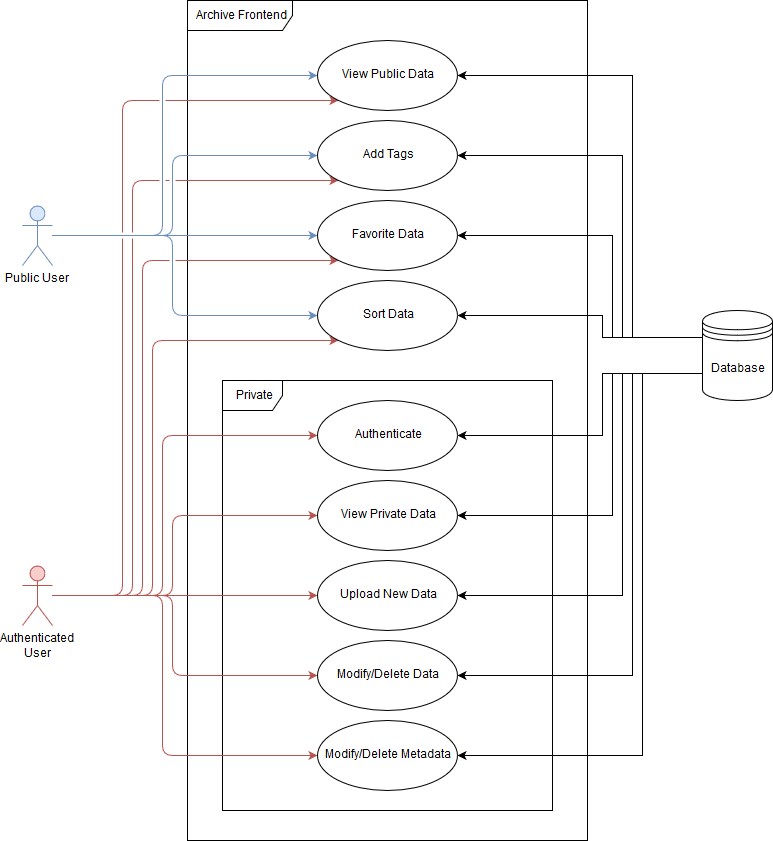

The diagram above was exported from draw.io. Its source (the exported page's mxGraphModel, read from the mxfile embedded in the PNG):
<mxGraphModel dx="1154" dy="751" grid="1" gridSize="10" guides="1" tooltips="1" connect="1" arrows="1" fold="1" page="1" pageScale="1" pageWidth="850" pageHeight="1100" math="0" shadow="0">
  <root>
    <mxCell id="0" />
    <mxCell id="1" parent="0" />
    <mxCell id="cdnQfEYfdxGAG2GiAhH0-3" value="Archive Frontend" style="shape=umlFrame;whiteSpace=wrap;html=1;width=105;height=30;flipH=0;" vertex="1" parent="1">
      <mxGeometry x="225" y="40" width="400" height="840" as="geometry" />
    </mxCell>
    <mxCell id="cdnQfEYfdxGAG2GiAhH0-13" value="Private" style="shape=umlFrame;whiteSpace=wrap;html=1;" vertex="1" parent="1">
      <mxGeometry x="260" y="420" width="330" height="430" as="geometry" />
    </mxCell>
    <mxCell id="cdnQfEYfdxGAG2GiAhH0-40" style="edgeStyle=orthogonalEdgeStyle;rounded=1;jumpStyle=gap;orthogonalLoop=1;jettySize=auto;html=1;entryX=0;entryY=0.5;entryDx=0;entryDy=0;strokeColor=#6c8ebf;fillColor=#dae8fc;" edge="1" parent="1" source="cdnQfEYfdxGAG2GiAhH0-1" target="cdnQfEYfdxGAG2GiAhH0-4">
      <mxGeometry relative="1" as="geometry">
        <Array as="points">
          <mxPoint x="200" y="275" />
          <mxPoint x="200" y="115" />
        </Array>
      </mxGeometry>
    </mxCell>
    <mxCell id="cdnQfEYfdxGAG2GiAhH0-41" style="edgeStyle=orthogonalEdgeStyle;rounded=1;jumpStyle=gap;orthogonalLoop=1;jettySize=auto;html=1;entryX=0;entryY=0.5;entryDx=0;entryDy=0;strokeColor=#6c8ebf;fillColor=#dae8fc;" edge="1" parent="1" source="cdnQfEYfdxGAG2GiAhH0-1" target="cdnQfEYfdxGAG2GiAhH0-10">
      <mxGeometry relative="1" as="geometry">
        <Array as="points">
          <mxPoint x="210" y="275" />
          <mxPoint x="210" y="195" />
        </Array>
      </mxGeometry>
    </mxCell>
    <mxCell id="cdnQfEYfdxGAG2GiAhH0-42" style="edgeStyle=orthogonalEdgeStyle;rounded=1;jumpStyle=gap;orthogonalLoop=1;jettySize=auto;html=1;entryX=0;entryY=0.5;entryDx=0;entryDy=0;strokeColor=#6c8ebf;fillColor=#dae8fc;" edge="1" parent="1" source="cdnQfEYfdxGAG2GiAhH0-1" target="cdnQfEYfdxGAG2GiAhH0-11">
      <mxGeometry relative="1" as="geometry" />
    </mxCell>
    <mxCell id="cdnQfEYfdxGAG2GiAhH0-43" style="edgeStyle=orthogonalEdgeStyle;rounded=1;jumpStyle=gap;orthogonalLoop=1;jettySize=auto;html=1;entryX=0;entryY=0.5;entryDx=0;entryDy=0;strokeColor=#6c8ebf;fillColor=#dae8fc;" edge="1" parent="1" source="cdnQfEYfdxGAG2GiAhH0-1" target="cdnQfEYfdxGAG2GiAhH0-7">
      <mxGeometry relative="1" as="geometry">
        <Array as="points">
          <mxPoint x="210" y="275" />
          <mxPoint x="210" y="355" />
        </Array>
      </mxGeometry>
    </mxCell>
    <mxCell id="cdnQfEYfdxGAG2GiAhH0-1" value="Public User" style="shape=umlActor;verticalLabelPosition=bottom;labelBackgroundColor=#ffffff;verticalAlign=top;html=1;fillColor=#dae8fc;strokeColor=#6c8ebf;" vertex="1" parent="1">
      <mxGeometry x="60" y="245" width="30" height="60" as="geometry" />
    </mxCell>
    <mxCell id="cdnQfEYfdxGAG2GiAhH0-44" style="edgeStyle=orthogonalEdgeStyle;rounded=1;jumpStyle=gap;orthogonalLoop=1;jettySize=auto;html=1;entryX=0;entryY=1;entryDx=0;entryDy=0;strokeColor=#b85450;fillColor=#f8cecc;" edge="1" parent="1" source="cdnQfEYfdxGAG2GiAhH0-2" target="cdnQfEYfdxGAG2GiAhH0-4">
      <mxGeometry relative="1" as="geometry">
        <Array as="points">
          <mxPoint x="160" y="635" />
          <mxPoint x="160" y="140" />
        </Array>
      </mxGeometry>
    </mxCell>
    <mxCell id="cdnQfEYfdxGAG2GiAhH0-45" style="edgeStyle=orthogonalEdgeStyle;rounded=1;jumpStyle=gap;orthogonalLoop=1;jettySize=auto;html=1;entryX=0;entryY=1;entryDx=0;entryDy=0;strokeColor=#b85450;fillColor=#f8cecc;" edge="1" parent="1" source="cdnQfEYfdxGAG2GiAhH0-2" target="cdnQfEYfdxGAG2GiAhH0-10">
      <mxGeometry relative="1" as="geometry">
        <Array as="points">
          <mxPoint x="170" y="635" />
          <mxPoint x="170" y="220" />
        </Array>
      </mxGeometry>
    </mxCell>
    <mxCell id="cdnQfEYfdxGAG2GiAhH0-46" style="edgeStyle=orthogonalEdgeStyle;rounded=1;jumpStyle=gap;orthogonalLoop=1;jettySize=auto;html=1;entryX=0;entryY=1;entryDx=0;entryDy=0;strokeColor=#b85450;fillColor=#f8cecc;" edge="1" parent="1" source="cdnQfEYfdxGAG2GiAhH0-2" target="cdnQfEYfdxGAG2GiAhH0-11">
      <mxGeometry relative="1" as="geometry">
        <Array as="points">
          <mxPoint x="180" y="635" />
          <mxPoint x="180" y="300" />
        </Array>
      </mxGeometry>
    </mxCell>
    <mxCell id="cdnQfEYfdxGAG2GiAhH0-47" style="edgeStyle=orthogonalEdgeStyle;rounded=1;jumpStyle=gap;orthogonalLoop=1;jettySize=auto;html=1;entryX=0;entryY=1;entryDx=0;entryDy=0;strokeColor=#b85450;fillColor=#f8cecc;" edge="1" parent="1" source="cdnQfEYfdxGAG2GiAhH0-2" target="cdnQfEYfdxGAG2GiAhH0-7">
      <mxGeometry relative="1" as="geometry">
        <Array as="points">
          <mxPoint x="190" y="635" />
          <mxPoint x="190" y="380" />
        </Array>
      </mxGeometry>
    </mxCell>
    <mxCell id="cdnQfEYfdxGAG2GiAhH0-48" style="edgeStyle=orthogonalEdgeStyle;rounded=1;jumpStyle=gap;orthogonalLoop=1;jettySize=auto;html=1;entryX=0;entryY=0.5;entryDx=0;entryDy=0;strokeColor=#b85450;fillColor=#f8cecc;" edge="1" parent="1" source="cdnQfEYfdxGAG2GiAhH0-2" target="cdnQfEYfdxGAG2GiAhH0-9">
      <mxGeometry relative="1" as="geometry">
        <Array as="points">
          <mxPoint x="200" y="635" />
          <mxPoint x="200" y="475" />
        </Array>
      </mxGeometry>
    </mxCell>
    <mxCell id="cdnQfEYfdxGAG2GiAhH0-49" style="edgeStyle=orthogonalEdgeStyle;rounded=1;jumpStyle=gap;orthogonalLoop=1;jettySize=auto;html=1;entryX=0;entryY=0.5;entryDx=0;entryDy=0;strokeColor=#b85450;fillColor=#f8cecc;" edge="1" parent="1" source="cdnQfEYfdxGAG2GiAhH0-2" target="cdnQfEYfdxGAG2GiAhH0-5">
      <mxGeometry relative="1" as="geometry">
        <Array as="points">
          <mxPoint x="210" y="635" />
          <mxPoint x="210" y="555" />
        </Array>
      </mxGeometry>
    </mxCell>
    <mxCell id="cdnQfEYfdxGAG2GiAhH0-50" style="edgeStyle=orthogonalEdgeStyle;rounded=1;jumpStyle=gap;orthogonalLoop=1;jettySize=auto;html=1;strokeColor=#b85450;fillColor=#f8cecc;" edge="1" parent="1" source="cdnQfEYfdxGAG2GiAhH0-2" target="cdnQfEYfdxGAG2GiAhH0-6">
      <mxGeometry relative="1" as="geometry" />
    </mxCell>
    <mxCell id="cdnQfEYfdxGAG2GiAhH0-51" style="edgeStyle=orthogonalEdgeStyle;rounded=1;jumpStyle=gap;orthogonalLoop=1;jettySize=auto;html=1;entryX=0;entryY=0.5;entryDx=0;entryDy=0;strokeColor=#b85450;fillColor=#f8cecc;" edge="1" parent="1" source="cdnQfEYfdxGAG2GiAhH0-2" target="cdnQfEYfdxGAG2GiAhH0-8">
      <mxGeometry relative="1" as="geometry">
        <Array as="points">
          <mxPoint x="210" y="635" />
          <mxPoint x="210" y="715" />
        </Array>
      </mxGeometry>
    </mxCell>
    <mxCell id="cdnQfEYfdxGAG2GiAhH0-52" style="edgeStyle=orthogonalEdgeStyle;rounded=1;jumpStyle=gap;orthogonalLoop=1;jettySize=auto;html=1;entryX=0;entryY=0.5;entryDx=0;entryDy=0;strokeColor=#b85450;fillColor=#f8cecc;" edge="1" parent="1" source="cdnQfEYfdxGAG2GiAhH0-2" target="cdnQfEYfdxGAG2GiAhH0-12">
      <mxGeometry relative="1" as="geometry">
        <Array as="points">
          <mxPoint x="200" y="635" />
          <mxPoint x="200" y="795" />
        </Array>
      </mxGeometry>
    </mxCell>
    <mxCell id="cdnQfEYfdxGAG2GiAhH0-2" value="&lt;div&gt;Authenticated&lt;/div&gt;&lt;div&gt;User&lt;/div&gt;" style="shape=umlActor;verticalLabelPosition=bottom;labelBackgroundColor=#ffffff;verticalAlign=top;html=1;fillColor=#f8cecc;strokeColor=#b85450;" vertex="1" parent="1">
      <mxGeometry x="60" y="605" width="30" height="60" as="geometry" />
    </mxCell>
    <mxCell id="cdnQfEYfdxGAG2GiAhH0-4" value="View Public Data" style="ellipse;whiteSpace=wrap;html=1;" vertex="1" parent="1">
      <mxGeometry x="355" y="80" width="140" height="70" as="geometry" />
    </mxCell>
    <mxCell id="cdnQfEYfdxGAG2GiAhH0-5" value="&lt;div&gt;View Private Data&lt;/div&gt;" style="ellipse;whiteSpace=wrap;html=1;" vertex="1" parent="1">
      <mxGeometry x="355" y="520" width="140" height="70" as="geometry" />
    </mxCell>
    <mxCell id="cdnQfEYfdxGAG2GiAhH0-6" value="Upload New Data" style="ellipse;whiteSpace=wrap;html=1;" vertex="1" parent="1">
      <mxGeometry x="355" y="600" width="140" height="70" as="geometry" />
    </mxCell>
    <mxCell id="cdnQfEYfdxGAG2GiAhH0-7" value="&lt;div&gt;Sort Data&lt;/div&gt;" style="ellipse;whiteSpace=wrap;html=1;" vertex="1" parent="1">
      <mxGeometry x="355" y="320" width="140" height="70" as="geometry" />
    </mxCell>
    <mxCell id="cdnQfEYfdxGAG2GiAhH0-8" value="Modify/Delete Data" style="ellipse;whiteSpace=wrap;html=1;" vertex="1" parent="1">
      <mxGeometry x="355" y="680" width="140" height="70" as="geometry" />
    </mxCell>
    <mxCell id="cdnQfEYfdxGAG2GiAhH0-9" value="Authenticate" style="ellipse;whiteSpace=wrap;html=1;" vertex="1" parent="1">
      <mxGeometry x="355" y="440" width="140" height="70" as="geometry" />
    </mxCell>
    <mxCell id="cdnQfEYfdxGAG2GiAhH0-10" value="Add Tags" style="ellipse;whiteSpace=wrap;html=1;" vertex="1" parent="1">
      <mxGeometry x="355" y="160" width="140" height="70" as="geometry" />
    </mxCell>
    <mxCell id="cdnQfEYfdxGAG2GiAhH0-11" value="Favorite Data" style="ellipse;whiteSpace=wrap;html=1;" vertex="1" parent="1">
      <mxGeometry x="355" y="240" width="140" height="70" as="geometry" />
    </mxCell>
    <mxCell id="cdnQfEYfdxGAG2GiAhH0-12" value="Modify/Delete Metadata" style="ellipse;whiteSpace=wrap;html=1;" vertex="1" parent="1">
      <mxGeometry x="355" y="760" width="140" height="70" as="geometry" />
    </mxCell>
    <mxCell id="cdnQfEYfdxGAG2GiAhH0-19" style="edgeStyle=orthogonalEdgeStyle;rounded=0;orthogonalLoop=1;jettySize=auto;html=1;exitX=0;exitY=0.3;exitDx=0;exitDy=0;entryX=1;entryY=0.5;entryDx=0;entryDy=0;" edge="1" parent="1" source="cdnQfEYfdxGAG2GiAhH0-18" target="cdnQfEYfdxGAG2GiAhH0-4">
      <mxGeometry relative="1" as="geometry">
        <Array as="points">
          <mxPoint x="670" y="377" />
          <mxPoint x="670" y="115" />
        </Array>
      </mxGeometry>
    </mxCell>
    <mxCell id="cdnQfEYfdxGAG2GiAhH0-20" style="edgeStyle=orthogonalEdgeStyle;rounded=0;orthogonalLoop=1;jettySize=auto;html=1;exitX=0;exitY=0.3;exitDx=0;exitDy=0;entryX=1;entryY=0.5;entryDx=0;entryDy=0;" edge="1" parent="1" source="cdnQfEYfdxGAG2GiAhH0-18" target="cdnQfEYfdxGAG2GiAhH0-10">
      <mxGeometry relative="1" as="geometry">
        <Array as="points">
          <mxPoint x="660" y="377" />
          <mxPoint x="660" y="195" />
        </Array>
      </mxGeometry>
    </mxCell>
    <mxCell id="cdnQfEYfdxGAG2GiAhH0-21" style="edgeStyle=orthogonalEdgeStyle;rounded=0;orthogonalLoop=1;jettySize=auto;html=1;exitX=0;exitY=0.3;exitDx=0;exitDy=0;entryX=1;entryY=0.5;entryDx=0;entryDy=0;" edge="1" parent="1" source="cdnQfEYfdxGAG2GiAhH0-18" target="cdnQfEYfdxGAG2GiAhH0-11">
      <mxGeometry relative="1" as="geometry">
        <Array as="points">
          <mxPoint x="650" y="377" />
          <mxPoint x="650" y="275" />
        </Array>
      </mxGeometry>
    </mxCell>
    <mxCell id="cdnQfEYfdxGAG2GiAhH0-22" style="edgeStyle=orthogonalEdgeStyle;rounded=0;orthogonalLoop=1;jettySize=auto;html=1;exitX=0;exitY=0.3;exitDx=0;exitDy=0;entryX=1;entryY=0.5;entryDx=0;entryDy=0;" edge="1" parent="1" source="cdnQfEYfdxGAG2GiAhH0-18" target="cdnQfEYfdxGAG2GiAhH0-7">
      <mxGeometry relative="1" as="geometry">
        <Array as="points">
          <mxPoint x="640" y="377" />
          <mxPoint x="640" y="355" />
        </Array>
      </mxGeometry>
    </mxCell>
    <mxCell id="cdnQfEYfdxGAG2GiAhH0-24" style="edgeStyle=orthogonalEdgeStyle;rounded=0;orthogonalLoop=1;jettySize=auto;html=1;exitX=0;exitY=0.7;exitDx=0;exitDy=0;entryX=1;entryY=0.5;entryDx=0;entryDy=0;" edge="1" parent="1" source="cdnQfEYfdxGAG2GiAhH0-18" target="cdnQfEYfdxGAG2GiAhH0-12">
      <mxGeometry relative="1" as="geometry">
        <Array as="points">
          <mxPoint x="680" y="413" />
          <mxPoint x="680" y="795" />
        </Array>
      </mxGeometry>
    </mxCell>
    <mxCell id="cdnQfEYfdxGAG2GiAhH0-25" style="edgeStyle=orthogonalEdgeStyle;rounded=0;orthogonalLoop=1;jettySize=auto;html=1;exitX=0;exitY=0.7;exitDx=0;exitDy=0;entryX=1;entryY=0.5;entryDx=0;entryDy=0;" edge="1" parent="1" source="cdnQfEYfdxGAG2GiAhH0-18" target="cdnQfEYfdxGAG2GiAhH0-8">
      <mxGeometry relative="1" as="geometry">
        <Array as="points">
          <mxPoint x="670" y="413" />
          <mxPoint x="670" y="715" />
        </Array>
      </mxGeometry>
    </mxCell>
    <mxCell id="cdnQfEYfdxGAG2GiAhH0-27" style="edgeStyle=orthogonalEdgeStyle;rounded=0;orthogonalLoop=1;jettySize=auto;html=1;exitX=0;exitY=0.7;exitDx=0;exitDy=0;entryX=1;entryY=0.5;entryDx=0;entryDy=0;" edge="1" parent="1" source="cdnQfEYfdxGAG2GiAhH0-18" target="cdnQfEYfdxGAG2GiAhH0-6">
      <mxGeometry relative="1" as="geometry">
        <Array as="points">
          <mxPoint x="660" y="413" />
          <mxPoint x="660" y="635" />
        </Array>
      </mxGeometry>
    </mxCell>
    <mxCell id="cdnQfEYfdxGAG2GiAhH0-28" style="edgeStyle=orthogonalEdgeStyle;rounded=0;orthogonalLoop=1;jettySize=auto;html=1;exitX=0;exitY=0.7;exitDx=0;exitDy=0;entryX=1;entryY=0.5;entryDx=0;entryDy=0;" edge="1" parent="1" source="cdnQfEYfdxGAG2GiAhH0-18" target="cdnQfEYfdxGAG2GiAhH0-5">
      <mxGeometry relative="1" as="geometry">
        <Array as="points">
          <mxPoint x="650" y="413" />
          <mxPoint x="650" y="555" />
        </Array>
      </mxGeometry>
    </mxCell>
    <mxCell id="cdnQfEYfdxGAG2GiAhH0-29" style="edgeStyle=orthogonalEdgeStyle;rounded=0;orthogonalLoop=1;jettySize=auto;html=1;exitX=0;exitY=0.7;exitDx=0;exitDy=0;" edge="1" parent="1" source="cdnQfEYfdxGAG2GiAhH0-18" target="cdnQfEYfdxGAG2GiAhH0-9">
      <mxGeometry relative="1" as="geometry">
        <Array as="points">
          <mxPoint x="640" y="413" />
          <mxPoint x="640" y="475" />
        </Array>
      </mxGeometry>
    </mxCell>
    <mxCell id="cdnQfEYfdxGAG2GiAhH0-18" value="Database" style="shape=datastore;whiteSpace=wrap;html=1;" vertex="1" parent="1">
      <mxGeometry x="740" y="350" width="70" height="90" as="geometry" />
    </mxCell>
  </root>
</mxGraphModel>